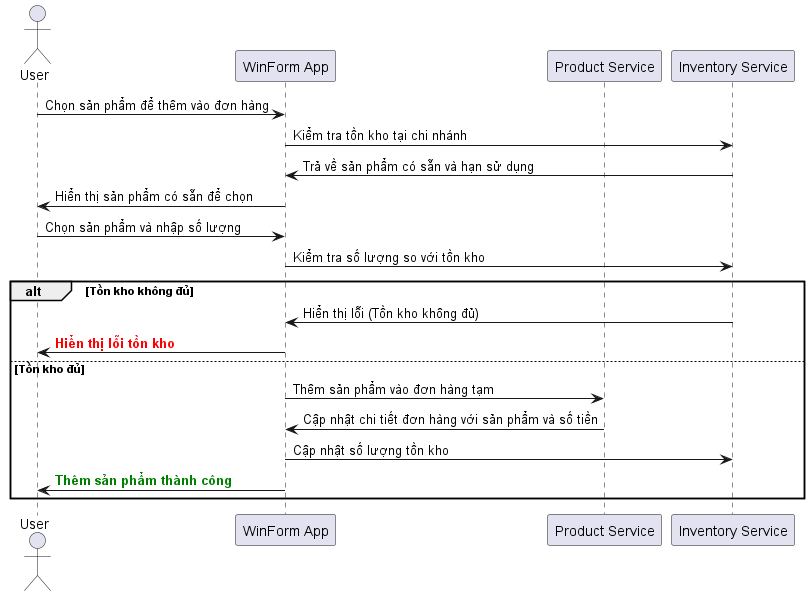

The diagram above was rendered by PlantUML. Its source (embedded in the PNG):
@startuml
actor User
participant "WinForm App" as App
participant "Product Service" as ProdService
participant "Inventory Service" as InventoryService

User -> App: Chọn sản phẩm để thêm vào đơn hàng
App -> InventoryService: Kiểm tra tồn kho tại chi nhánh
InventoryService -> App: Trả về sản phẩm có sẵn và hạn sử dụng
App -> User: Hiển thị sản phẩm có sẵn để chọn
User -> App: Chọn sản phẩm và nhập số lượng
App -> InventoryService: Kiểm tra số lượng so với tồn kho
alt Tồn kho không đủ
    InventoryService -> App: Hiển thị lỗi (Tồn kho không đủ)
    App -> User: <font color=red><b>Hiển thị lỗi tồn kho</b></font>
else Tồn kho đủ
    App -> ProdService: Thêm sản phẩm vào đơn hàng tạm
    ProdService -> App: Cập nhật chi tiết đơn hàng với sản phẩm và số tiền
    App -> InventoryService: Cập nhật số lượng tồn kho
    App -> User: <font color=green><b>Thêm sản phẩm thành công</b></font>
end
@enduml